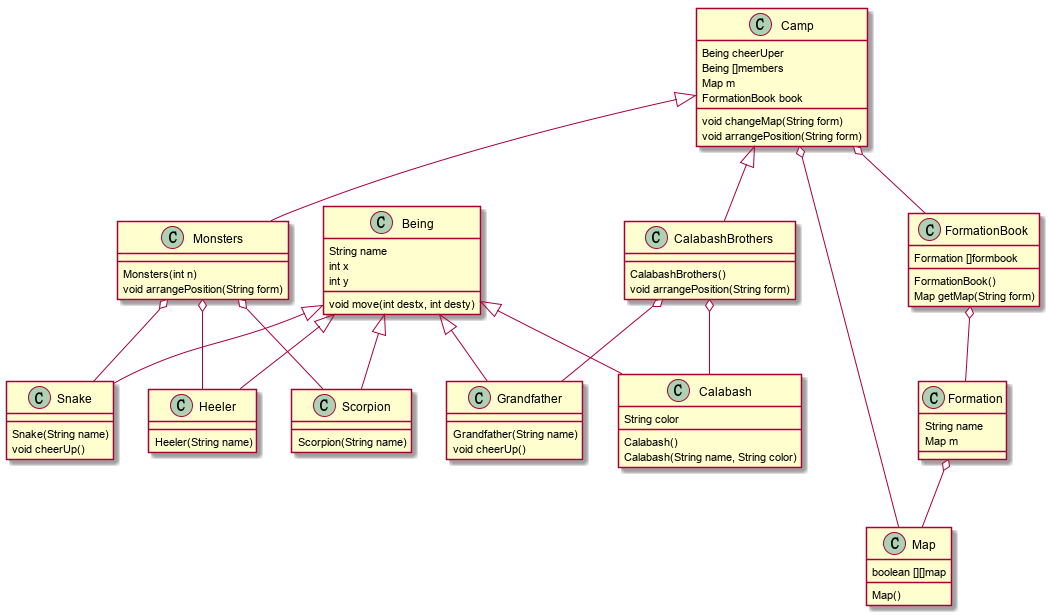

The diagram above was rendered by PlantUML. Its source (embedded in the PNG):
@startuml
class Being{
    String name
    int x
    int y
    void move(int destx, int desty)
}
class Calabash{
    String color
    Calabash()
    Calabash(String name, String color)
}
class Grandfather{
    Grandfather(String name)
    void cheerUp()
}
class Heeler{
    Heeler(String name)
}
class Scorpion{
    Scorpion(String name)
}
class Snake{
    Snake(String name)
    void cheerUp()
}
class Map{
    boolean [][]map
    Map()
}
class Formation{
    String name
    Map m
}
class FormationBook{
    Formation []formbook
    FormationBook()
    Map getMap(String form)
}
class Camp{
    Being cheerUper
    Being []members
    Map m
    FormationBook book
    void changeMap(String form)
    void arrangePosition(String form)
}
class CalabashBrothers{
    CalabashBrothers()
    void arrangePosition(String form)
}
class Monsters{
    Monsters(int n)
    void arrangePosition(String form)
}

Being  <|-- Grandfather
Being  <|-- Calabash
Being  <|-- Heeler
Being  <|-- Scorpion
Being  <|-- Snake

CalabashBrothers o-- Calabash
CalabashBrothers o-- Grandfather

Monsters o-- Heeler
Monsters o-- Scorpion
Monsters o-- Snake

Camp <|-- CalabashBrothers 
Camp <|-- Monsters

FormationBook o-- Formation
Formation o-- Map

Camp o-- Map
Camp o-- FormationBook

@enduml